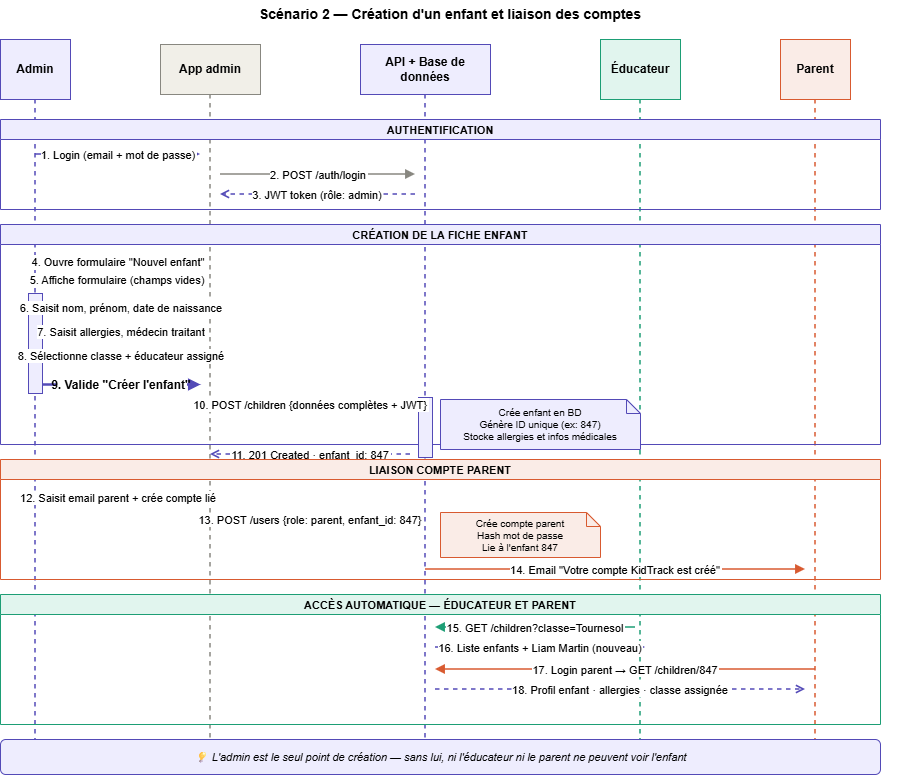

The diagram above was exported from draw.io. Its source (the exported page's mxGraphModel, read from the mxfile embedded in the PNG):
<mxGraphModel dx="1040" dy="660" grid="1" gridSize="10" guides="1" tooltips="1" connect="1" arrows="1" fold="1" page="1" pageScale="1" pageWidth="827" pageHeight="1169" math="0" shadow="0">
  <root>
    <mxCell id="0" />
    <mxCell id="1" parent="0" />
    <mxCell id="KSm2m7k43CLMn36G2wLF-201" parent="1" style="text;html=1;strokeColor=none;fillColor=none;align=center;verticalAlign=middle;whiteSpace=wrap;rounded=0;fontSize=14;fontStyle=1;" value="Scénario 2 — Création d'un enfant et liaison des comptes" vertex="1">
      <mxGeometry height="30" width="900" x="30.00285714285711" y="210.00044712611617" as="geometry" />
    </mxCell>
    <mxCell id="KSm2m7k43CLMn36G2wLF-202" parent="1" style="shape=mxgraph.uml.actor;whiteSpace=wrap;html=1;fillColor=#EEEDFE;strokeColor=#534AB7;fontStyle=1;fontSize=12;" value="Admin" vertex="1">
      <mxGeometry height="60" width="70" x="30.00285714285711" y="250.00044712611617" as="geometry" />
    </mxCell>
    <mxCell id="KSm2m7k43CLMn36G2wLF-203" parent="1" style="shape=mxgraph.uml.component;whiteSpace=wrap;html=1;fillColor=#F1EFE8;strokeColor=#888780;fontStyle=1;fontSize=12;" value="App admin" vertex="1">
      <mxGeometry height="50" width="100" x="190.00285714285712" y="255.00044712611617" as="geometry" />
    </mxCell>
    <mxCell id="KSm2m7k43CLMn36G2wLF-204" parent="1" style="shape=mxgraph.uml.component;whiteSpace=wrap;html=1;fillColor=#EEEDFE;strokeColor=#534AB7;fontStyle=1;fontSize=12;" value="API + Base de données" vertex="1">
      <mxGeometry height="50" width="130" x="390.0028571428571" y="255.00044712611617" as="geometry" />
    </mxCell>
    <mxCell id="KSm2m7k43CLMn36G2wLF-205" parent="1" style="shape=mxgraph.uml.actor;whiteSpace=wrap;html=1;fillColor=#E1F5EE;strokeColor=#1D9E75;fontStyle=1;fontSize=12;" value="Éducateur" vertex="1">
      <mxGeometry height="60" width="80" x="630.0028571428571" y="250.00044712611617" as="geometry" />
    </mxCell>
    <mxCell id="KSm2m7k43CLMn36G2wLF-206" parent="1" style="shape=mxgraph.uml.actor;whiteSpace=wrap;html=1;fillColor=#FAECE7;strokeColor=#D85A30;fontStyle=1;fontSize=12;" value="Parent" vertex="1">
      <mxGeometry height="60" width="70" x="810.0028571428571" y="250.00044712611617" as="geometry" />
    </mxCell>
    <mxCell id="KSm2m7k43CLMn36G2wLF-207" edge="1" parent="1" style="endArrow=none;dashed=1;strokeColor=#534AB7;strokeWidth=1.5;" value="">
      <mxGeometry relative="1" as="geometry">
        <mxPoint x="65.00285714285711" y="310.00044712611617" as="sourcePoint" />
        <mxPoint x="65.00285714285711" y="980.0004471261161" as="targetPoint" />
      </mxGeometry>
    </mxCell>
    <mxCell id="KSm2m7k43CLMn36G2wLF-208" edge="1" parent="1" style="endArrow=none;dashed=1;strokeColor=#888780;strokeWidth=1.5;" value="">
      <mxGeometry relative="1" as="geometry">
        <mxPoint x="240.00285714285712" y="305.00044712611617" as="sourcePoint" />
        <mxPoint x="240.00285714285712" y="980.0004471261161" as="targetPoint" />
      </mxGeometry>
    </mxCell>
    <mxCell id="KSm2m7k43CLMn36G2wLF-209" edge="1" parent="1" style="endArrow=none;dashed=1;strokeColor=#534AB7;strokeWidth=1.5;" value="">
      <mxGeometry relative="1" as="geometry">
        <mxPoint x="455.0028571428571" y="305.00044712611617" as="sourcePoint" />
        <mxPoint x="455.0028571428571" y="980.0004471261161" as="targetPoint" />
      </mxGeometry>
    </mxCell>
    <mxCell id="KSm2m7k43CLMn36G2wLF-210" edge="1" parent="1" style="endArrow=none;dashed=1;strokeColor=#1D9E75;strokeWidth=1.5;" value="">
      <mxGeometry relative="1" as="geometry">
        <mxPoint x="670.0028571428571" y="310.00044712611617" as="sourcePoint" />
        <mxPoint x="670.0028571428571" y="980.0004471261161" as="targetPoint" />
      </mxGeometry>
    </mxCell>
    <mxCell id="KSm2m7k43CLMn36G2wLF-211" edge="1" parent="1" style="endArrow=none;dashed=1;strokeColor=#D85A30;strokeWidth=1.5;" value="">
      <mxGeometry relative="1" as="geometry">
        <mxPoint x="845.0028571428571" y="310.00044712611617" as="sourcePoint" />
        <mxPoint x="845.0028571428571" y="980.0004471261161" as="targetPoint" />
      </mxGeometry>
    </mxCell>
    <mxCell id="KSm2m7k43CLMn36G2wLF-212" parent="1" style="swimlane;startSize=20;fillColor=#EEEDFE;strokeColor=#534AB7;fontStyle=1;fontSize=11;" value="AUTHENTIFICATION" vertex="1">
      <mxGeometry height="90" width="880" x="30.00285714285711" y="330.00044712611617" as="geometry" />
    </mxCell>
    <mxCell id="KSm2m7k43CLMn36G2wLF-213" edge="1" parent="1" style="endArrow=block;endFill=1;strokeColor=#534AB7;strokeWidth=1.5;fillColor=#534AB7;fontSize=11;" value="1. Login (email + mot de passe)">
      <mxGeometry relative="1" as="geometry">
        <mxPoint x="65.00285714285711" y="365.00044712611617" as="sourcePoint" />
        <mxPoint x="230.00285714285712" y="365.00044712611617" as="targetPoint" />
      </mxGeometry>
    </mxCell>
    <mxCell id="KSm2m7k43CLMn36G2wLF-214" edge="1" parent="1" style="endArrow=block;endFill=1;strokeColor=#888780;strokeWidth=1.5;fillColor=#888780;fontSize=11;" value="2. POST /auth/login">
      <mxGeometry relative="1" as="geometry">
        <mxPoint x="250.00285714285712" y="385.00044712611617" as="sourcePoint" />
        <mxPoint x="445.0028571428571" y="385.00044712611617" as="targetPoint" />
      </mxGeometry>
    </mxCell>
    <mxCell id="KSm2m7k43CLMn36G2wLF-215" edge="1" parent="1" style="endArrow=open;endFill=0;strokeColor=#534AB7;strokeWidth=1.5;dashed=1;fontSize=11;" value="3. JWT token (rôle: admin)">
      <mxGeometry relative="1" as="geometry">
        <mxPoint x="445.0028571428571" y="405.00044712611617" as="sourcePoint" />
        <mxPoint x="250.00285714285712" y="405.00044712611617" as="targetPoint" />
      </mxGeometry>
    </mxCell>
    <mxCell id="KSm2m7k43CLMn36G2wLF-216" parent="1" style="swimlane;startSize=20;fillColor=#EEEDFE;strokeColor=#534AB7;fontStyle=1;fontSize=11;" value="CRÉATION DE LA FICHE ENFANT" vertex="1">
      <mxGeometry height="220" width="880" x="30.00285714285711" y="435.00044712611617" as="geometry" />
    </mxCell>
    <mxCell id="KSm2m7k43CLMn36G2wLF-217" edge="1" parent="1" style="endArrow=block;endFill=1;strokeColor=#534AB7;strokeWidth=1.5;fillColor=#534AB7;fontSize=11;" value="4. Ouvre formulaire &quot;Nouvel enfant&quot;">
      <mxGeometry relative="1" as="geometry">
        <mxPoint x="65.00285714285711" y="472.00044712611617" as="sourcePoint" />
        <mxPoint x="230.00285714285712" y="472.00044712611617" as="targetPoint" />
      </mxGeometry>
    </mxCell>
    <mxCell id="KSm2m7k43CLMn36G2wLF-218" edge="1" parent="1" style="endArrow=open;endFill=0;strokeColor=#888780;strokeWidth=1.5;dashed=1;fontSize=11;" value="5. Affiche formulaire (champs vides)">
      <mxGeometry relative="1" as="geometry">
        <mxPoint x="230.00285714285712" y="490.00044712611617" as="sourcePoint" />
        <mxPoint x="65.00285714285711" y="490.00044712611617" as="targetPoint" />
      </mxGeometry>
    </mxCell>
    <mxCell id="KSm2m7k43CLMn36G2wLF-219" parent="1" style="fillColor=#EEEDFE;strokeColor=#534AB7;strokeWidth=1;" value="" vertex="1">
      <mxGeometry height="100" width="14" x="58.00285714285711" y="504.00044712611617" as="geometry" />
    </mxCell>
    <mxCell id="KSm2m7k43CLMn36G2wLF-220" edge="1" parent="1" style="endArrow=block;endFill=1;strokeColor=#534AB7;strokeWidth=1.5;fillColor=#534AB7;fontSize=11;" value="6. Saisit nom, prénom, date de naissance">
      <mxGeometry relative="1" as="geometry">
        <mxPoint x="72.00285714285711" y="518.0004471261161" as="sourcePoint" />
        <mxPoint x="230.00285714285712" y="518.0004471261161" as="targetPoint" />
      </mxGeometry>
    </mxCell>
    <mxCell id="KSm2m7k43CLMn36G2wLF-221" edge="1" parent="1" style="endArrow=block;endFill=1;strokeColor=#534AB7;strokeWidth=1.5;fillColor=#534AB7;fontSize=11;" value="7. Saisit allergies, médecin traitant">
      <mxGeometry relative="1" as="geometry">
        <mxPoint x="72.00285714285711" y="542.0004471261161" as="sourcePoint" />
        <mxPoint x="230.00285714285712" y="542.0004471261161" as="targetPoint" />
      </mxGeometry>
    </mxCell>
    <mxCell id="KSm2m7k43CLMn36G2wLF-222" edge="1" parent="1" style="endArrow=block;endFill=1;strokeColor=#534AB7;strokeWidth=1.5;fillColor=#534AB7;fontSize=11;" value="8. Sélectionne classe + éducateur assigné">
      <mxGeometry relative="1" as="geometry">
        <mxPoint x="72.00285714285711" y="566.0004471261161" as="sourcePoint" />
        <mxPoint x="230.00285714285712" y="566.0004471261161" as="targetPoint" />
      </mxGeometry>
    </mxCell>
    <mxCell id="KSm2m7k43CLMn36G2wLF-223" edge="1" parent="1" style="endArrow=block;endFill=1;strokeColor=#534AB7;strokeWidth=2.5;fillColor=#534AB7;fontSize=12;fontStyle=1;" value="9. Valide &quot;Créer l'enfant&quot;">
      <mxGeometry relative="1" as="geometry">
        <mxPoint x="72.00285714285711" y="595.0004471261161" as="sourcePoint" />
        <mxPoint x="230.00285714285712" y="595.0004471261161" as="targetPoint" />
      </mxGeometry>
    </mxCell>
    <mxCell id="KSm2m7k43CLMn36G2wLF-224" parent="1" style="fillColor=#EEEDFE;strokeColor=#534AB7;strokeWidth=1;" value="" vertex="1">
      <mxGeometry height="60" width="14" x="448.0028571428571" y="608.0004471261161" as="geometry" />
    </mxCell>
    <mxCell id="KSm2m7k43CLMn36G2wLF-225" edge="1" parent="1" style="endArrow=block;endFill=1;strokeColor=#888780;strokeWidth=1.5;fillColor=#888780;fontSize=11;" value="10. POST /children {données complètes + JWT}">
      <mxGeometry relative="1" as="geometry">
        <mxPoint x="240.00285714285712" y="615.0004471261161" as="sourcePoint" />
        <mxPoint x="440.0028571428571" y="615.0004471261161" as="targetPoint" />
      </mxGeometry>
    </mxCell>
    <mxCell id="KSm2m7k43CLMn36G2wLF-226" parent="1" style="shape=note;whiteSpace=wrap;html=1;backgroundOutline=1;size=14;fillColor=#EEEDFE;strokeColor=#534AB7;fontSize=10;" value="Crée enfant en BD&#10;Génère ID unique (ex: 847)&#10;Stocke allergies et infos médicales" vertex="1">
      <mxGeometry height="50" width="200" x="470.0028571428571" y="610.0004471261161" as="geometry" />
    </mxCell>
    <mxCell id="KSm2m7k43CLMn36G2wLF-227" edge="1" parent="1" style="endArrow=open;endFill=0;strokeColor=#534AB7;strokeWidth=1.5;dashed=1;fontSize=11;" value="11. 201 Created · enfant_id: 847">
      <mxGeometry relative="1" as="geometry">
        <mxPoint x="440.0028571428571" y="665.0004471261161" as="sourcePoint" />
        <mxPoint x="240.00285714285712" y="665.0004471261161" as="targetPoint" />
      </mxGeometry>
    </mxCell>
    <mxCell id="KSm2m7k43CLMn36G2wLF-228" parent="1" style="swimlane;startSize=20;fillColor=#FAECE7;strokeColor=#D85A30;fontStyle=1;fontSize=11;" value="LIAISON COMPTE PARENT" vertex="1">
      <mxGeometry height="120" width="880" x="30.00285714285711" y="670.0004471261161" as="geometry" />
    </mxCell>
    <mxCell id="KSm2m7k43CLMn36G2wLF-232" edge="1" parent="KSm2m7k43CLMn36G2wLF-228" style="endArrow=block;endFill=1;strokeColor=#D85A30;strokeWidth=1.5;fillColor=#D85A30;fontSize=11;" value="14. Email &quot;Votre compte KidTrack est créé&quot;">
      <mxGeometry relative="1" as="geometry">
        <mxPoint x="425" y="110" as="sourcePoint" />
        <mxPoint x="805" y="110" as="targetPoint" />
      </mxGeometry>
    </mxCell>
    <mxCell id="KSm2m7k43CLMn36G2wLF-229" edge="1" parent="1" style="endArrow=block;endFill=1;strokeColor=#534AB7;strokeWidth=1.5;fillColor=#534AB7;fontSize=11;" value="12. Saisit email parent + crée compte lié">
      <mxGeometry relative="1" as="geometry">
        <mxPoint x="65.00285714285711" y="708.0004471261161" as="sourcePoint" />
        <mxPoint x="230.00285714285712" y="708.0004471261161" as="targetPoint" />
      </mxGeometry>
    </mxCell>
    <mxCell id="KSm2m7k43CLMn36G2wLF-230" edge="1" parent="1" style="endArrow=block;endFill=1;strokeColor=#888780;strokeWidth=1.5;fillColor=#888780;fontSize=11;" value="13. POST /users {role: parent, enfant_id: 847}">
      <mxGeometry relative="1" as="geometry">
        <mxPoint x="240.00285714285712" y="730.0004471261161" as="sourcePoint" />
        <mxPoint x="440.0028571428571" y="730.0004471261161" as="targetPoint" />
      </mxGeometry>
    </mxCell>
    <mxCell id="KSm2m7k43CLMn36G2wLF-231" parent="1" style="shape=note;whiteSpace=wrap;html=1;backgroundOutline=1;size=14;fillColor=#FAECE7;strokeColor=#D85A30;fontSize=10;" value="Crée compte parent&#10;Hash mot de passe&#10;Lie à l'enfant 847" vertex="1">
      <mxGeometry height="45" width="160" x="470.0028571428571" y="723.0004471261161" as="geometry" />
    </mxCell>
    <mxCell id="KSm2m7k43CLMn36G2wLF-233" parent="1" style="swimlane;startSize=20;fillColor=#E1F5EE;strokeColor=#1D9E75;fontStyle=1;fontSize=11;" value="ACCÈS AUTOMATIQUE — ÉDUCATEUR ET PARENT" vertex="1">
      <mxGeometry height="130" width="880" x="30.00285714285711" y="805.0004471261161" as="geometry" />
    </mxCell>
    <mxCell id="KSm2m7k43CLMn36G2wLF-234" edge="1" parent="1" style="endArrow=block;endFill=1;strokeColor=#1D9E75;strokeWidth=1.5;fillColor=#1D9E75;fontSize=11;" value="15. GET /children?classe=Tournesol">
      <mxGeometry relative="1" as="geometry">
        <mxPoint x="665.0028571428571" y="838.0004471261161" as="sourcePoint" />
        <mxPoint x="465.0028571428571" y="838.0004471261161" as="targetPoint" />
      </mxGeometry>
    </mxCell>
    <mxCell id="KSm2m7k43CLMn36G2wLF-235" edge="1" parent="1" style="endArrow=open;endFill=0;strokeColor=#534AB7;strokeWidth=1.5;dashed=1;fontSize=11;" value="16. Liste enfants + Liam Martin (nouveau)">
      <mxGeometry relative="1" as="geometry">
        <mxPoint x="465.0028571428571" y="858.0004471261161" as="sourcePoint" />
        <mxPoint x="675.0028571428571" y="858.0004471261161" as="targetPoint" />
      </mxGeometry>
    </mxCell>
    <mxCell id="KSm2m7k43CLMn36G2wLF-236" edge="1" parent="1" style="endArrow=block;endFill=1;strokeColor=#D85A30;strokeWidth=1.5;fillColor=#D85A30;fontSize=11;" value="17. Login parent → GET /children/847">
      <mxGeometry relative="1" as="geometry">
        <mxPoint x="845.0028571428571" y="880.0004471261161" as="sourcePoint" />
        <mxPoint x="465.0028571428571" y="880.0004471261161" as="targetPoint" />
      </mxGeometry>
    </mxCell>
    <mxCell id="KSm2m7k43CLMn36G2wLF-237" edge="1" parent="1" style="endArrow=open;endFill=0;strokeColor=#534AB7;strokeWidth=1.5;dashed=1;fontSize=11;" value="18. Profil enfant · allergies · classe assignée">
      <mxGeometry relative="1" as="geometry">
        <mxPoint x="465.0028571428571" y="900.0004471261161" as="sourcePoint" />
        <mxPoint x="835.0028571428571" y="900.0004471261161" as="targetPoint" />
      </mxGeometry>
    </mxCell>
    <mxCell id="KSm2m7k43CLMn36G2wLF-238" parent="1" style="text;html=1;strokeColor=#534AB7;fillColor=#EEEDFE;align=center;verticalAlign=middle;whiteSpace=wrap;rounded=1;fontSize=11;fontStyle=2;" value="💡 L'admin est le seul point de création — sans lui, ni l'éducateur ni le parent ne peuvent voir l'enfant" vertex="1">
      <mxGeometry height="35" width="880" x="30.00285714285711" y="950.0004471261161" as="geometry" />
    </mxCell>
  </root>
</mxGraphModel>